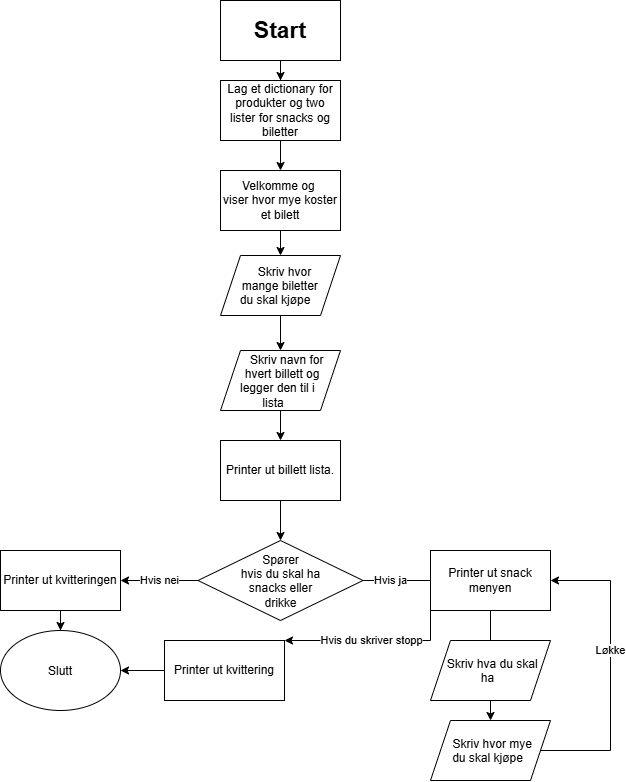

The diagram above was exported from draw.io. Its source (the exported page's mxGraphModel, read from the mxfile embedded in the PNG):
<mxGraphModel dx="1201" dy="817" grid="1" gridSize="10" guides="1" tooltips="1" connect="1" arrows="1" fold="1" page="1" pageScale="1" pageWidth="827" pageHeight="1169" math="0" shadow="0">
  <root>
    <mxCell id="0" />
    <mxCell id="1" parent="0" />
    <mxCell id="aEdc0Svbo0RNUTnT49s3-7" edge="1" parent="1" source="aEdc0Svbo0RNUTnT49s3-1" style="edgeStyle=orthogonalEdgeStyle;rounded=0;orthogonalLoop=1;jettySize=auto;html=1;defaultLabelBackgroundColor=page;" target="aEdc0Svbo0RNUTnT49s3-2" value="">
      <mxGeometry relative="1" as="geometry" />
    </mxCell>
    <mxCell id="aEdc0Svbo0RNUTnT49s3-1" parent="1" style="rounded=0;whiteSpace=wrap;html=1;fontSize=23;" value="&lt;b&gt;Start&lt;/b&gt;" vertex="1">
      <mxGeometry height="60" width="120" x="350" y="10" as="geometry" />
    </mxCell>
    <mxCell id="aEdc0Svbo0RNUTnT49s3-11" edge="1" parent="1" source="aEdc0Svbo0RNUTnT49s3-2" style="edgeStyle=orthogonalEdgeStyle;rounded=0;orthogonalLoop=1;jettySize=auto;html=1;defaultLabelBackgroundColor=page;" target="aEdc0Svbo0RNUTnT49s3-9" value="">
      <mxGeometry relative="1" as="geometry" />
    </mxCell>
    <mxCell id="aEdc0Svbo0RNUTnT49s3-2" parent="1" style="rounded=0;whiteSpace=wrap;html=1;fontStyle=0" value="Lag et dictionary for produkter og two lister for snacks og biletter" vertex="1">
      <mxGeometry height="60" width="120" x="350" y="90" as="geometry" />
    </mxCell>
    <mxCell id="ogH1j5v5FvclmpsMTMFv-3" edge="1" parent="1" source="aEdc0Svbo0RNUTnT49s3-9" style="edgeStyle=orthogonalEdgeStyle;rounded=0;orthogonalLoop=1;jettySize=auto;html=1;defaultLabelBackgroundColor=page;" target="ogH1j5v5FvclmpsMTMFv-1" value="">
      <mxGeometry relative="1" as="geometry" />
    </mxCell>
    <mxCell id="aEdc0Svbo0RNUTnT49s3-9" parent="1" style="rounded=0;whiteSpace=wrap;html=1;" value="&lt;div&gt;Velkomme og&amp;nbsp;&lt;/div&gt;viser hvor mye koster et bilett" vertex="1">
      <mxGeometry height="60" width="120" x="350" y="180" as="geometry" />
    </mxCell>
    <mxCell id="aEdc0Svbo0RNUTnT49s3-37" edge="1" parent="1" source="aEdc0Svbo0RNUTnT49s3-23" style="edgeStyle=orthogonalEdgeStyle;rounded=0;orthogonalLoop=1;jettySize=auto;html=1;defaultLabelBackgroundColor=page;" target="aEdc0Svbo0RNUTnT49s3-27" value="">
      <mxGeometry relative="1" as="geometry" />
    </mxCell>
    <mxCell id="aEdc0Svbo0RNUTnT49s3-23" parent="1" style="rounded=0;whiteSpace=wrap;html=1;" value="Printer ut billett lista." vertex="1">
      <mxGeometry height="60" width="120" x="350" y="450" as="geometry" />
    </mxCell>
    <mxCell id="ogH1j5v5FvclmpsMTMFv-6" edge="1" parent="1" source="aEdc0Svbo0RNUTnT49s3-27" style="edgeStyle=orthogonalEdgeStyle;rounded=0;orthogonalLoop=1;jettySize=auto;html=1;defaultLabelBackgroundColor=page;" value="Hvis nei">
      <mxGeometry relative="1" as="geometry">
        <mxPoint x="250" y="590" as="targetPoint" />
      </mxGeometry>
    </mxCell>
    <mxCell id="ogH1j5v5FvclmpsMTMFv-7" edge="1" parent="1" source="aEdc0Svbo0RNUTnT49s3-27" style="edgeStyle=orthogonalEdgeStyle;rounded=0;orthogonalLoop=1;jettySize=auto;html=1;defaultLabelBackgroundColor=page;" value="Hvis ja">
      <mxGeometry relative="1" x="-0.4359" as="geometry">
        <mxPoint as="offset" />
        <mxPoint x="590" y="590" as="targetPoint" />
      </mxGeometry>
    </mxCell>
    <mxCell id="aEdc0Svbo0RNUTnT49s3-27" parent="1" style="rhombus;whiteSpace=wrap;html=1;shapeInside=1;" value="Spører hvis du skal ha snacks eller drikke" vertex="1">
      <mxGeometry height="80" width="165" x="327.5" y="550" as="geometry" />
    </mxCell>
    <mxCell id="s0C4t-MZdFky5BNkCFvl-2" edge="1" parent="1" source="aEdc0Svbo0RNUTnT49s3-35" style="edgeStyle=orthogonalEdgeStyle;rounded=0;orthogonalLoop=1;jettySize=auto;html=1;defaultLabelBackgroundColor=page;" target="s0C4t-MZdFky5BNkCFvl-1" value="">
      <mxGeometry relative="1" as="geometry" />
    </mxCell>
    <mxCell id="aEdc0Svbo0RNUTnT49s3-35" parent="1" style="rounded=0;whiteSpace=wrap;html=1;" value="Printer ut kvitteringen" vertex="1">
      <mxGeometry height="60" width="120" x="130" y="560" as="geometry" />
    </mxCell>
    <mxCell id="ogH1j5v5FvclmpsMTMFv-17" edge="1" parent="1" source="aEdc0Svbo0RNUTnT49s3-39" style="edgeStyle=orthogonalEdgeStyle;rounded=0;orthogonalLoop=1;jettySize=auto;html=1;defaultLabelBackgroundColor=page;" target="ogH1j5v5FvclmpsMTMFv-9" value="">
      <mxGeometry relative="1" as="geometry" />
    </mxCell>
    <mxCell id="ogH1j5v5FvclmpsMTMFv-30" edge="1" parent="1" source="aEdc0Svbo0RNUTnT49s3-39" style="edgeStyle=orthogonalEdgeStyle;rounded=0;orthogonalLoop=1;jettySize=auto;html=1;exitX=0;exitY=1;exitDx=0;exitDy=0;entryX=1;entryY=0;entryDx=0;entryDy=0;defaultLabelBackgroundColor=page;" target="aEdc0Svbo0RNUTnT49s3-57" value="Hvis du skriver stopp">
      <mxGeometry relative="1" x="0.0114" as="geometry">
        <Array as="points">
          <mxPoint x="560" y="650" />
        </Array>
      </mxGeometry>
    </mxCell>
    <mxCell id="aEdc0Svbo0RNUTnT49s3-39" parent="1" style="rounded=0;whiteSpace=wrap;html=1;" value="Printer ut snack menyen" vertex="1">
      <mxGeometry height="60" width="120" x="560" y="560" as="geometry" />
    </mxCell>
    <mxCell id="ogH1j5v5FvclmpsMTMFv-15" edge="1" parent="1" source="aEdc0Svbo0RNUTnT49s3-57" style="edgeStyle=orthogonalEdgeStyle;rounded=0;orthogonalLoop=1;jettySize=auto;html=1;defaultLabelBackgroundColor=page;" target="s0C4t-MZdFky5BNkCFvl-1" value="">
      <mxGeometry relative="1" as="geometry" />
    </mxCell>
    <mxCell id="aEdc0Svbo0RNUTnT49s3-57" parent="1" style="rounded=0;whiteSpace=wrap;html=1;" value="Printer ut kvittering" vertex="1">
      <mxGeometry height="60" width="120" x="294" y="650" as="geometry" />
    </mxCell>
    <mxCell id="s0C4t-MZdFky5BNkCFvl-1" parent="1" style="ellipse;whiteSpace=wrap;html=1;shapeInside=1;" value="Slutt" vertex="1">
      <mxGeometry height="80" width="120" x="130" y="640" as="geometry" />
    </mxCell>
    <mxCell id="ogH1j5v5FvclmpsMTMFv-4" edge="1" parent="1" source="ogH1j5v5FvclmpsMTMFv-1" style="edgeStyle=orthogonalEdgeStyle;rounded=0;orthogonalLoop=1;jettySize=auto;html=1;defaultLabelBackgroundColor=page;" target="ogH1j5v5FvclmpsMTMFv-2" value="">
      <mxGeometry relative="1" as="geometry" />
    </mxCell>
    <mxCell id="ogH1j5v5FvclmpsMTMFv-1" parent="1" style="shape=parallelogram;perimeter=parallelogramPerimeter;whiteSpace=wrap;html=1;shapeInside=1;fixedSize=1;" value="Skriv hvor mange biletter du skal kjøpe" vertex="1">
      <mxGeometry height="60" width="120" x="350" y="265" as="geometry" />
    </mxCell>
    <mxCell id="ogH1j5v5FvclmpsMTMFv-5" edge="1" parent="1" source="ogH1j5v5FvclmpsMTMFv-2" style="edgeStyle=orthogonalEdgeStyle;rounded=0;orthogonalLoop=1;jettySize=auto;html=1;defaultLabelBackgroundColor=page;" target="aEdc0Svbo0RNUTnT49s3-23" value="">
      <mxGeometry relative="1" as="geometry" />
    </mxCell>
    <mxCell id="ogH1j5v5FvclmpsMTMFv-2" parent="1" style="shape=parallelogram;perimeter=parallelogramPerimeter;whiteSpace=wrap;html=1;shapeInside=1;fixedSize=1;" value="Skriv navn for hvert billett og legger den til i lista" vertex="1">
      <mxGeometry height="60" width="120" x="350" y="360" as="geometry" />
    </mxCell>
    <mxCell id="ogH1j5v5FvclmpsMTMFv-8" parent="1" style="shape=parallelogram;perimeter=parallelogramPerimeter;whiteSpace=wrap;html=1;shapeInside=1;fixedSize=1;" value="Skriv hva du skal ha" vertex="1">
      <mxGeometry height="60" width="120" x="560" y="650" as="geometry" />
    </mxCell>
    <mxCell id="ogH1j5v5FvclmpsMTMFv-31" edge="1" parent="1" source="ogH1j5v5FvclmpsMTMFv-9" style="edgeStyle=orthogonalEdgeStyle;rounded=0;orthogonalLoop=1;jettySize=auto;html=1;exitX=1;exitY=0.5;exitDx=0;exitDy=0;entryX=1;entryY=0.5;entryDx=0;entryDy=0;defaultLabelBackgroundColor=page;" target="aEdc0Svbo0RNUTnT49s3-39" value="Løkke">
      <mxGeometry relative="1" x="0.1333" as="geometry">
        <mxPoint as="offset" />
        <Array as="points">
          <mxPoint x="740" y="760" />
          <mxPoint x="740" y="590" />
        </Array>
      </mxGeometry>
    </mxCell>
    <mxCell id="ogH1j5v5FvclmpsMTMFv-9" parent="1" style="shape=parallelogram;perimeter=parallelogramPerimeter;whiteSpace=wrap;html=1;shapeInside=1;fixedSize=1;" value="Skriv hvor mye du skal kjøpe" vertex="1">
      <mxGeometry height="60" width="120" x="560" y="730" as="geometry" />
    </mxCell>
  </root>
</mxGraphModel>